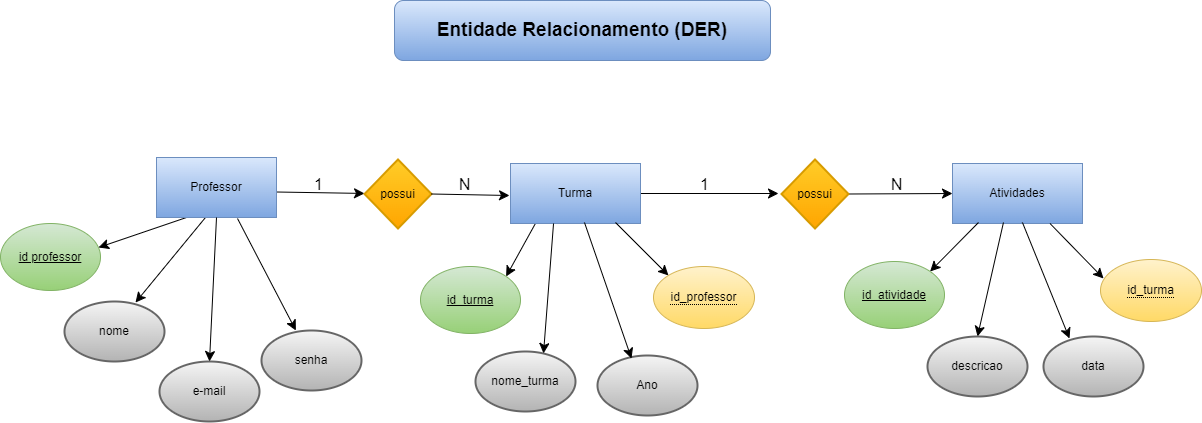

The diagram above was exported from draw.io. Its source (the exported page's mxGraphModel, read from the mxfile embedded in the PNG):
<mxGraphModel dx="2234" dy="1230" grid="0" gridSize="10" guides="1" tooltips="1" connect="1" arrows="1" fold="1" page="0" pageScale="1" pageWidth="827" pageHeight="1169" math="0" shadow="0">
  <root>
    <mxCell id="0" />
    <mxCell id="1" parent="0" />
    <mxCell id="KfTfs4Kx2nCRbpJPHMkt-2" value="" style="endArrow=classic;html=1;rounded=0;fontSize=12;startSize=8;endSize=8;curved=1;exitX=0.25;exitY=1;exitDx=0;exitDy=0;entryX=0.98;entryY=0.358;entryDx=0;entryDy=0;entryPerimeter=0;" edge="1" parent="1" source="KfTfs4Kx2nCRbpJPHMkt-7" target="KfTfs4Kx2nCRbpJPHMkt-11">
      <mxGeometry width="50" height="50" relative="1" as="geometry">
        <mxPoint x="-321" y="-91.01999999999998" as="sourcePoint" />
        <mxPoint x="-414" y="-19" as="targetPoint" />
      </mxGeometry>
    </mxCell>
    <mxCell id="KfTfs4Kx2nCRbpJPHMkt-4" value="nome" style="strokeWidth=2;html=1;shape=mxgraph.flowchart.start_1;whiteSpace=wrap;fillColor=#f5f5f5;gradientColor=#b3b3b3;strokeColor=#666666;" vertex="1" parent="1">
      <mxGeometry x="-462" y="-16" width="100" height="60" as="geometry" />
    </mxCell>
    <mxCell id="KfTfs4Kx2nCRbpJPHMkt-5" value="e-mail" style="strokeWidth=2;html=1;shape=mxgraph.flowchart.start_1;whiteSpace=wrap;fillColor=#f5f5f5;gradientColor=#b3b3b3;strokeColor=#666666;" vertex="1" parent="1">
      <mxGeometry x="-367" y="44" width="100" height="60" as="geometry" />
    </mxCell>
    <mxCell id="KfTfs4Kx2nCRbpJPHMkt-6" value="" style="endArrow=classic;html=1;rounded=0;fontSize=12;startSize=8;endSize=8;curved=1;entryX=0.71;entryY=0.017;entryDx=0;entryDy=0;entryPerimeter=0;exitX=0.408;exitY=1;exitDx=0;exitDy=0;exitPerimeter=0;" edge="1" parent="1" source="KfTfs4Kx2nCRbpJPHMkt-7" target="KfTfs4Kx2nCRbpJPHMkt-4">
      <mxGeometry width="50" height="50" relative="1" as="geometry">
        <mxPoint x="-305" y="-86" as="sourcePoint" />
        <mxPoint x="-370" as="targetPoint" />
      </mxGeometry>
    </mxCell>
    <mxCell id="KfTfs4Kx2nCRbpJPHMkt-13" style="edgeStyle=none;curved=1;rounded=0;orthogonalLoop=1;jettySize=auto;html=1;exitX=1;exitY=0.575;exitDx=0;exitDy=0;fontSize=12;startSize=8;endSize=8;exitPerimeter=0;" edge="1" parent="1" source="KfTfs4Kx2nCRbpJPHMkt-7" target="KfTfs4Kx2nCRbpJPHMkt-14">
      <mxGeometry relative="1" as="geometry">
        <mxPoint x="-162" y="-130" as="targetPoint" />
      </mxGeometry>
    </mxCell>
    <mxCell id="KfTfs4Kx2nCRbpJPHMkt-7" value="Professor" style="rounded=0;whiteSpace=wrap;html=1;fillColor=#dae8fc;gradientColor=#7ea6e0;strokeColor=#6c8ebf;" vertex="1" parent="1">
      <mxGeometry x="-370" y="-160" width="120" height="60" as="geometry" />
    </mxCell>
    <mxCell id="KfTfs4Kx2nCRbpJPHMkt-8" value="" style="endArrow=classic;html=1;rounded=0;fontSize=12;startSize=8;endSize=8;curved=1;entryX=0.5;entryY=0;entryDx=0;entryDy=0;entryPerimeter=0;exitX=0.5;exitY=1;exitDx=0;exitDy=0;" edge="1" parent="1" source="KfTfs4Kx2nCRbpJPHMkt-7" target="KfTfs4Kx2nCRbpJPHMkt-5">
      <mxGeometry width="50" height="50" relative="1" as="geometry">
        <mxPoint x="-255" y="-87" as="sourcePoint" />
        <mxPoint x="-261" y="6" as="targetPoint" />
      </mxGeometry>
    </mxCell>
    <mxCell id="KfTfs4Kx2nCRbpJPHMkt-9" value="senha" style="strokeWidth=2;html=1;shape=mxgraph.flowchart.start_1;whiteSpace=wrap;fillColor=#f5f5f5;gradientColor=#b3b3b3;strokeColor=#666666;" vertex="1" parent="1">
      <mxGeometry x="-265" y="13" width="100" height="60" as="geometry" />
    </mxCell>
    <mxCell id="KfTfs4Kx2nCRbpJPHMkt-10" value="" style="endArrow=classic;html=1;rounded=0;fontSize=12;startSize=8;endSize=8;curved=1;exitX=0.675;exitY=1.017;exitDx=0;exitDy=0;exitPerimeter=0;" edge="1" parent="1" source="KfTfs4Kx2nCRbpJPHMkt-7" target="KfTfs4Kx2nCRbpJPHMkt-9">
      <mxGeometry width="50" height="50" relative="1" as="geometry">
        <mxPoint x="-270" y="-97" as="sourcePoint" />
        <mxPoint x="-181" y="10" as="targetPoint" />
      </mxGeometry>
    </mxCell>
    <mxCell id="KfTfs4Kx2nCRbpJPHMkt-11" value="id professor" style="ellipse;whiteSpace=wrap;html=1;align=center;fontStyle=4;fillColor=#d5e8d4;gradientColor=#97d077;strokeColor=#82b366;" vertex="1" parent="1">
      <mxGeometry x="-526" y="-94" width="100" height="67" as="geometry" />
    </mxCell>
    <mxCell id="KfTfs4Kx2nCRbpJPHMkt-21" style="edgeStyle=none;curved=1;rounded=0;orthogonalLoop=1;jettySize=auto;html=1;exitX=0.2;exitY=0.967;exitDx=0;exitDy=0;entryX=1;entryY=0;entryDx=0;entryDy=0;fontSize=12;startSize=8;endSize=8;exitPerimeter=0;" edge="1" parent="1" source="KfTfs4Kx2nCRbpJPHMkt-12" target="KfTfs4Kx2nCRbpJPHMkt-16">
      <mxGeometry relative="1" as="geometry" />
    </mxCell>
    <mxCell id="KfTfs4Kx2nCRbpJPHMkt-32" style="edgeStyle=none;curved=1;rounded=0;orthogonalLoop=1;jettySize=auto;html=1;exitX=1;exitY=0.5;exitDx=0;exitDy=0;fontSize=12;startSize=8;endSize=8;" edge="1" parent="1" source="KfTfs4Kx2nCRbpJPHMkt-12">
      <mxGeometry relative="1" as="geometry">
        <mxPoint x="252" y="-124" as="targetPoint" />
      </mxGeometry>
    </mxCell>
    <mxCell id="KfTfs4Kx2nCRbpJPHMkt-12" value="Turma" style="rounded=0;whiteSpace=wrap;html=1;fillColor=#dae8fc;gradientColor=#7ea6e0;strokeColor=#6c8ebf;" vertex="1" parent="1">
      <mxGeometry x="-16" y="-154" width="130" height="60" as="geometry" />
    </mxCell>
    <mxCell id="KfTfs4Kx2nCRbpJPHMkt-14" value="possui" style="strokeWidth=2;html=1;shape=mxgraph.flowchart.decision;whiteSpace=wrap;fillColor=#ffcd28;gradientColor=#ffa500;strokeColor=#d79b00;" vertex="1" parent="1">
      <mxGeometry x="-162" y="-158" width="67" height="69" as="geometry" />
    </mxCell>
    <mxCell id="KfTfs4Kx2nCRbpJPHMkt-16" value="id_turma" style="ellipse;whiteSpace=wrap;html=1;align=center;fontStyle=4;fillColor=#d5e8d4;gradientColor=#97d077;strokeColor=#82b366;" vertex="1" parent="1">
      <mxGeometry x="-106" y="-51" width="100" height="67" as="geometry" />
    </mxCell>
    <mxCell id="KfTfs4Kx2nCRbpJPHMkt-17" value="nome_turma" style="strokeWidth=2;html=1;shape=mxgraph.flowchart.start_1;whiteSpace=wrap;fillColor=#f5f5f5;gradientColor=#b3b3b3;strokeColor=#666666;" vertex="1" parent="1">
      <mxGeometry x="-51" y="34" width="100" height="60" as="geometry" />
    </mxCell>
    <mxCell id="KfTfs4Kx2nCRbpJPHMkt-18" value="Ano" style="strokeWidth=2;html=1;shape=mxgraph.flowchart.start_1;whiteSpace=wrap;fillColor=#f5f5f5;gradientColor=#b3b3b3;strokeColor=#666666;" vertex="1" parent="1">
      <mxGeometry x="71" y="38" width="100" height="60" as="geometry" />
    </mxCell>
    <mxCell id="KfTfs4Kx2nCRbpJPHMkt-19" style="edgeStyle=none;curved=1;rounded=0;orthogonalLoop=1;jettySize=auto;html=1;exitX=1;exitY=0.5;exitDx=0;exitDy=0;exitPerimeter=0;fontSize=12;startSize=8;endSize=8;" edge="1" parent="1" source="KfTfs4Kx2nCRbpJPHMkt-14">
      <mxGeometry relative="1" as="geometry">
        <mxPoint x="-17" y="-122" as="targetPoint" />
      </mxGeometry>
    </mxCell>
    <mxCell id="KfTfs4Kx2nCRbpJPHMkt-22" style="edgeStyle=none;curved=1;rounded=0;orthogonalLoop=1;jettySize=auto;html=1;exitX=0.331;exitY=1;exitDx=0;exitDy=0;entryX=0.68;entryY=0.033;entryDx=0;entryDy=0;entryPerimeter=0;fontSize=12;startSize=8;endSize=8;exitPerimeter=0;" edge="1" parent="1" source="KfTfs4Kx2nCRbpJPHMkt-12" target="KfTfs4Kx2nCRbpJPHMkt-17">
      <mxGeometry relative="1" as="geometry" />
    </mxCell>
    <mxCell id="KfTfs4Kx2nCRbpJPHMkt-23" style="edgeStyle=none;curved=1;rounded=0;orthogonalLoop=1;jettySize=auto;html=1;exitX=0.569;exitY=0.983;exitDx=0;exitDy=0;entryX=0.34;entryY=0.05;entryDx=0;entryDy=0;entryPerimeter=0;fontSize=12;startSize=8;endSize=8;exitPerimeter=0;" edge="1" parent="1" source="KfTfs4Kx2nCRbpJPHMkt-12" target="KfTfs4Kx2nCRbpJPHMkt-18">
      <mxGeometry relative="1" as="geometry" />
    </mxCell>
    <mxCell id="KfTfs4Kx2nCRbpJPHMkt-24" style="edgeStyle=none;curved=1;rounded=0;orthogonalLoop=1;jettySize=auto;html=1;fontSize=12;startSize=8;endSize=8;entryX=0;entryY=0;entryDx=0;entryDy=0;" edge="1" parent="1" target="KfTfs4Kx2nCRbpJPHMkt-27">
      <mxGeometry relative="1" as="geometry">
        <mxPoint x="89" y="-95" as="sourcePoint" />
        <mxPoint x="143" y="-49" as="targetPoint" />
      </mxGeometry>
    </mxCell>
    <mxCell id="KfTfs4Kx2nCRbpJPHMkt-25" value="1" style="text;html=1;align=center;verticalAlign=middle;resizable=0;points=[];autosize=1;strokeColor=none;fillColor=none;fontSize=16;" vertex="1" parent="1">
      <mxGeometry x="-222" y="-148.5" width="27" height="31" as="geometry" />
    </mxCell>
    <mxCell id="KfTfs4Kx2nCRbpJPHMkt-26" value="N" style="text;html=1;align=center;verticalAlign=middle;resizable=0;points=[];autosize=1;strokeColor=none;fillColor=none;fontSize=16;" vertex="1" parent="1">
      <mxGeometry x="-77.5" y="-148.5" width="30" height="31" as="geometry" />
    </mxCell>
    <mxCell id="KfTfs4Kx2nCRbpJPHMkt-27" value="&lt;span style=&quot;border-bottom: 1px dotted&quot;&gt;id_professor&lt;/span&gt;" style="ellipse;whiteSpace=wrap;html=1;align=center;fillColor=#fff2cc;gradientColor=#ffd966;strokeColor=#d6b656;" vertex="1" parent="1">
      <mxGeometry x="127" y="-51" width="101" height="62" as="geometry" />
    </mxCell>
    <mxCell id="KfTfs4Kx2nCRbpJPHMkt-30" value="Atividades" style="rounded=0;whiteSpace=wrap;html=1;fillColor=#dae8fc;gradientColor=#7ea6e0;strokeColor=#6c8ebf;" vertex="1" parent="1">
      <mxGeometry x="426" y="-154" width="130" height="60" as="geometry" />
    </mxCell>
    <mxCell id="KfTfs4Kx2nCRbpJPHMkt-35" style="edgeStyle=none;curved=1;rounded=0;orthogonalLoop=1;jettySize=auto;html=1;exitX=1;exitY=0.5;exitDx=0;exitDy=0;exitPerimeter=0;entryX=0;entryY=0.5;entryDx=0;entryDy=0;fontSize=12;startSize=8;endSize=8;" edge="1" parent="1" source="KfTfs4Kx2nCRbpJPHMkt-33" target="KfTfs4Kx2nCRbpJPHMkt-30">
      <mxGeometry relative="1" as="geometry" />
    </mxCell>
    <mxCell id="KfTfs4Kx2nCRbpJPHMkt-33" value="possui" style="strokeWidth=2;html=1;shape=mxgraph.flowchart.decision;whiteSpace=wrap;fillColor=#ffcd28;gradientColor=#ffa500;strokeColor=#d79b00;" vertex="1" parent="1">
      <mxGeometry x="255" y="-158" width="67" height="69" as="geometry" />
    </mxCell>
    <mxCell id="KfTfs4Kx2nCRbpJPHMkt-34" value="1" style="text;html=1;align=center;verticalAlign=middle;resizable=0;points=[];autosize=1;strokeColor=none;fillColor=none;fontSize=16;" vertex="1" parent="1">
      <mxGeometry x="164.5" y="-148.5" width="27" height="31" as="geometry" />
    </mxCell>
    <mxCell id="KfTfs4Kx2nCRbpJPHMkt-38" value="N" style="text;html=1;align=center;verticalAlign=middle;resizable=0;points=[];autosize=1;strokeColor=none;fillColor=none;fontSize=16;" vertex="1" parent="1">
      <mxGeometry x="355" y="-148.5" width="30" height="31" as="geometry" />
    </mxCell>
    <mxCell id="KfTfs4Kx2nCRbpJPHMkt-39" value="id_atividade" style="ellipse;whiteSpace=wrap;html=1;align=center;fontStyle=4;fillColor=#d5e8d4;gradientColor=#97d077;strokeColor=#82b366;" vertex="1" parent="1">
      <mxGeometry x="318" y="-56" width="100" height="67" as="geometry" />
    </mxCell>
    <mxCell id="KfTfs4Kx2nCRbpJPHMkt-40" value="" style="endArrow=classic;html=1;rounded=0;fontSize=12;startSize=8;endSize=8;curved=1;entryX=0.5;entryY=0;entryDx=0;entryDy=0;entryPerimeter=0;exitX=0.392;exitY=0.983;exitDx=0;exitDy=0;exitPerimeter=0;" edge="1" target="KfTfs4Kx2nCRbpJPHMkt-41" parent="1" source="KfTfs4Kx2nCRbpJPHMkt-30">
      <mxGeometry width="50" height="50" relative="1" as="geometry">
        <mxPoint x="434" y="4" as="sourcePoint" />
        <mxPoint x="385" y="104" as="targetPoint" />
      </mxGeometry>
    </mxCell>
    <mxCell id="KfTfs4Kx2nCRbpJPHMkt-41" value="descricao" style="strokeWidth=2;html=1;shape=mxgraph.flowchart.start_1;whiteSpace=wrap;fillColor=#f5f5f5;gradientColor=#b3b3b3;strokeColor=#666666;" vertex="1" parent="1">
      <mxGeometry x="401" y="19" width="100" height="60" as="geometry" />
    </mxCell>
    <mxCell id="KfTfs4Kx2nCRbpJPHMkt-42" value="data" style="strokeWidth=2;html=1;shape=mxgraph.flowchart.start_1;whiteSpace=wrap;fillColor=#f5f5f5;gradientColor=#b3b3b3;strokeColor=#666666;" vertex="1" parent="1">
      <mxGeometry x="517" y="19" width="100" height="60" as="geometry" />
    </mxCell>
    <mxCell id="KfTfs4Kx2nCRbpJPHMkt-43" value="&lt;span style=&quot;border-bottom: 1px dotted&quot;&gt;id_turma&lt;/span&gt;" style="ellipse;whiteSpace=wrap;html=1;align=center;fillColor=#fff2cc;gradientColor=#ffd966;strokeColor=#d6b656;" vertex="1" parent="1">
      <mxGeometry x="574" y="-58" width="101" height="62" as="geometry" />
    </mxCell>
    <mxCell id="KfTfs4Kx2nCRbpJPHMkt-45" value="" style="endArrow=classic;html=1;rounded=0;fontSize=12;startSize=8;endSize=8;curved=1;entryX=1;entryY=0;entryDx=0;entryDy=0;exitX=0.392;exitY=0.983;exitDx=0;exitDy=0;exitPerimeter=0;" edge="1" parent="1" target="KfTfs4Kx2nCRbpJPHMkt-39">
      <mxGeometry width="50" height="50" relative="1" as="geometry">
        <mxPoint x="452" y="-95" as="sourcePoint" />
        <mxPoint x="426" y="19" as="targetPoint" />
      </mxGeometry>
    </mxCell>
    <mxCell id="KfTfs4Kx2nCRbpJPHMkt-46" value="" style="endArrow=classic;html=1;rounded=0;fontSize=12;startSize=8;endSize=8;curved=1;entryX=0.26;entryY=0.033;entryDx=0;entryDy=0;entryPerimeter=0;exitX=0.538;exitY=0.983;exitDx=0;exitDy=0;exitPerimeter=0;" edge="1" parent="1" source="KfTfs4Kx2nCRbpJPHMkt-30" target="KfTfs4Kx2nCRbpJPHMkt-42">
      <mxGeometry width="50" height="50" relative="1" as="geometry">
        <mxPoint x="504" y="-87" as="sourcePoint" />
        <mxPoint x="478" y="27" as="targetPoint" />
      </mxGeometry>
    </mxCell>
    <mxCell id="KfTfs4Kx2nCRbpJPHMkt-47" value="" style="endArrow=classic;html=1;rounded=0;fontSize=12;startSize=8;endSize=8;curved=1;entryX=0.03;entryY=0.306;entryDx=0;entryDy=0;entryPerimeter=0;exitX=0.75;exitY=1;exitDx=0;exitDy=0;" edge="1" parent="1" source="KfTfs4Kx2nCRbpJPHMkt-30" target="KfTfs4Kx2nCRbpJPHMkt-43">
      <mxGeometry width="50" height="50" relative="1" as="geometry">
        <mxPoint x="506" y="-85" as="sourcePoint" />
        <mxPoint x="553" y="31" as="targetPoint" />
      </mxGeometry>
    </mxCell>
    <mxCell id="KfTfs4Kx2nCRbpJPHMkt-50" value="&lt;font style=&quot;font-size: 19px;&quot;&gt;&lt;b&gt;Entidade Relacionamento (DER)&lt;/b&gt;&lt;/font&gt;" style="rounded=1;whiteSpace=wrap;html=1;fillColor=#dae8fc;gradientColor=#7ea6e0;strokeColor=#6c8ebf;" vertex="1" parent="1">
      <mxGeometry x="-132" y="-317" width="376" height="60" as="geometry" />
    </mxCell>
  </root>
</mxGraphModel>